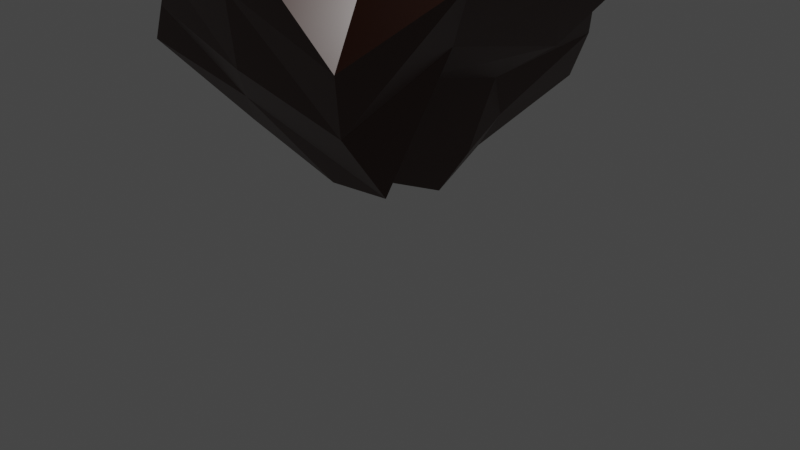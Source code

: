 # Source: CS381Rock04.blend  (saved by Blender 3.1.7; exported with 4.5.12 LTS)
import bpy
from mathutils import Matrix  # noqa: F401  (used for matrix-valued properties, if any)

bpy.ops.wm.read_factory_settings(use_empty=True)
scene = bpy.context.scene
scene.name = 'Scene'

# ---- collections
col_collection = bpy.data.collections.new('Collection'); scene.collection.children.link(col_collection)

# ---- materials (node trees are filled in below, after node groups)
mat_astroidmaterial01 = bpy.data.materials.new('AstroidMaterial01')
mat_astroidmaterial01.alpha_threshold = 0.0
mat_astroidmaterial01.use_transparent_shadow = False
mat_astroidmaterial01.line_color = (0.0, 0.0, 0.0, 1.0)
mat_material = bpy.data.materials.new('Material')
mat_material.use_transparent_shadow = False

# ---- material node trees
mat_astroidmaterial01.use_nodes = True; mat_astroidmaterial01.node_tree.nodes.clear()
_N = mat_astroidmaterial01.node_tree.nodes; _L = mat_astroidmaterial01.node_tree.links
n0 = _N.new('ShaderNodeOutputMaterial'); n0.name = 'Material Output'; n0.location = (300, 300)
n1 = _N.new('ShaderNodeBsdfPrincipled'); n1.name = 'Principled BSDF'; n1.location = (10, 300)
n1.distribution = 'GGX'
n1.subsurface_method = 'RANDOM_WALK_SKIN'
n1.inputs[2].default_value = 0.4
n1.inputs[3].default_value = 1.45
n1.inputs[27].default_value = (0.0, 0.0, 0.0, 1.0)
n1.inputs[28].default_value = 1.0
n2 = _N.new('ShaderNodeRGB'); n2.name = 'RGB'; n2.location = (-280, 255)
n2.outputs[0].default_value = (0.04364, 0.01118, 0.004302, 1.0)
_L.new(n1.outputs[0], n0.inputs[0])
_L.new(n2.outputs[0], n1.inputs[0])
n0.is_active_output = True
mat_material.use_nodes = True; mat_material.node_tree.nodes.clear()
_N = mat_material.node_tree.nodes; _L = mat_material.node_tree.links
n0 = _N.new('ShaderNodeBsdfPrincipled'); n0.name = 'Principled BSDF'; n0.location = (10, 300)
n0.distribution = 'GGX'
n0.subsurface_method = 'RANDOM_WALK_SKIN'
n0.inputs[3].default_value = 1.45
n0.inputs[27].default_value = (0.0, 0.0, 0.0, 1.0)
n0.inputs[28].default_value = 1.0
n1 = _N.new('ShaderNodeOutputMaterial'); n1.name = 'Material Output'; n1.location = (300, 300)
_L.new(n0.outputs[0], n1.inputs[0])
n1.is_active_output = True

# ---- world
world_world = bpy.data.worlds.new('World'); scene.world = world_world
world_world.use_nodes = True; world_world.node_tree.nodes.clear()
_N = world_world.node_tree.nodes; _L = world_world.node_tree.links
n0 = _N.new('ShaderNodeOutputWorld'); n0.name = 'World Output'; n0.location = (300, 300)
n1 = _N.new('ShaderNodeBackground'); n1.name = 'Background'; n1.location = (10, 300)
n1.inputs[0].default_value = (0.05088, 0.05088, 0.05088, 1.0)
_L.new(n1.outputs[0], n0.inputs[0])
n0.is_active_output = True
world_world.color = (0.05088, 0.05088, 0.05088)
world_world.use_sun_shadow = False
world_world.sun_shadow_jitter_overblur = 0.0

# ---- cameras
cam_camera = bpy.data.cameras.new('Camera')
cam_camera.clip_end = 100.0
cam_camera.ortho_scale = 7.314

# ---- lights
light_light = bpy.data.lights.new('Light', 'POINT')
light_light.transmission_factor = 0.0
light_light.energy = 1000.0
light_light.shadow_soft_size = 0.1
light_light.shadow_maximum_resolution = 0.006
light_light.use_absolute_resolution = True

# ---- meshes
me_cube = bpy.data.meshes.new('Cube')
me_cube.from_pydata([(1.18, -1.784, 2.227), (2.403, 0.2824, 2.915), (-0.7299, -0.3895, 0.4065), (0.009102, 1.735, 0.8369), (-0.9158, -1.735, 4.041), (-0.1875, 0.2121, 3.952), (-2.036, -1.37, 1.716), (-1.27, 0.9107, 2.714), (1.905, -1.07, 2.951), (-1.568, -0.2777, 2.091), (-0.1792, 0.7507, 0.0168), (-0.392, -0.8881, 3.784), (0.9888, -0.4534, 3.866), (-1.382, -0.7294, 0.8799), (-0.7595, 1.705, 1.829), (0.1695, -2.129, 3.495), (0.6761, -0.8229, 3.217), (-1.631, 0.6597, 1.533), (-0.4837, 0.3865, 2.996), (0.6813, -0.806, 0.7124), (-1.29, -1.649, 2.598), (1.421, 1.018, 2.038), (0.6843, -0.3522, 1.747), (-0.9076, -0.7339, 3.038), (0.4382, 0.2722, 2.458), (-0.3542, -1.603, 1.858), (-1.103, -1.692, 3.319), (1.788, 0.5634, 2.452), (-0.6171, -0.6539, 3.691), (-0.3356, 0.2993, 3.474), (0.8343, -1.445, 1.503), (1.223, -0.5422, 2.196), (0.7135, -0.09061, 3.162), (-0.09238, -1.866, 2.677), (2.074, -0.2376, 2.782), (-0.08506, 1.243, 0.4268), (-0.1793, -0.2626, 4.34), (-1.419, 0.3165, 2.402), (-1.171, 1.053, 1.634), (0.8324, -0.6382, 3.541), (-0.8067, 0.3657, 3.179), (0.7344, 0.5501, 1.55), (1.516, 0.4369, 2.06), (-0.536, 0.05396, 3.609), (-0.9024, 0.787, 2.907), (-0.1206, -0.7482, 0.5932), (0.3137, 0.6605, 0.628), (-0.1362, 0.8592, 2.097), (-0.868, -1.166, 1.369), (-1.663, -1.509, 2.157), (0.7928, 1.597, 1.347), (-1.205, -0.8089, 2.367), (-1.075, 0.1091, 2.684), (0.4204, 1.0, 0.9842)], [], [(48, 49, 6, 13), (17, 13, 6, 9), (28, 26, 4, 11), (47, 50, 3, 14), (46, 45, 2, 10), (16, 15, 0, 8), (39, 16, 8, 34), (53, 46, 10, 35), (43, 28, 11, 36), (38, 17, 9, 37), (35, 10, 17, 38), (36, 11, 16, 39), (11, 4, 15, 16), (44, 47, 14, 7), (10, 2, 13, 17), (45, 48, 13, 2), (30, 33, 25, 19), (29, 32, 24, 18), (52, 51, 23, 40), (42, 31, 22, 41), (31, 30, 19, 22), (32, 27, 21, 24), (51, 49, 20, 23), (33, 26, 20, 25), (15, 4, 26, 33), (12, 1, 27, 32), (8, 0, 30, 31), (34, 8, 31, 42), (5, 12, 32, 29), (0, 15, 33, 30), (40, 23, 28, 43), (23, 20, 26, 28), (18, 40, 43, 29), (1, 34, 42, 27), (27, 42, 41, 21), (44, 52, 40, 18), (5, 36, 39, 12), (3, 35, 38, 14), (14, 38, 37, 7), (29, 43, 36, 5), (50, 53, 35, 3), (12, 39, 34, 1), (21, 41, 53, 50), (7, 37, 52, 44), (9, 6, 49, 51), (37, 9, 51, 52), (19, 25, 48, 45), (18, 24, 47, 44), (41, 22, 46, 53), (22, 19, 45, 46), (24, 21, 50, 47), (25, 20, 49, 48)])
_uv = me_cube.uv_layers.new(name='UVMap')
_uv.uv.foreach_set('vector', [0.75, 0.6875, 0.875, 0.6875, 0.875, 0.75, 0.75, 0.75, 0.5, 0.875, 0.625, 0.875, 0.625, 1.0, 0.5, 1.0, 0.5, 0.1875, 0.625, 0.1875, 0.625, 0.25, 0.5, 0.25, 0.25, 0.6875, 0.375, 0.6875, 0.375, 0.75, 0.25, 0.75, 0.5, 0.6875, 0.625, 0.6875, 0.625, 0.75, 0.5, 0.75, 0.5, 0.375, 0.625, 0.375, 0.625, 0.5, 0.5, 0.5, 0.4375, 0.375, 0.5, 0.375, 0.5, 0.5, 0.4375, 0.5, 0.4375, 0.6875, 0.5, 0.6875, 0.5, 0.75, 0.4375, 0.75, 0.4375, 0.1875, 0.5, 0.1875, 0.5, 0.25, 0.4375, 0.25, 0.4375, 0.875, 0.5, 0.875, 0.5, 1.0, 0.4375, 1.0, 0.4375, 0.75, 0.5, 0.75, 0.5, 0.875, 0.4375, 0.875, 0.4375, 0.25, 0.5, 0.25, 0.5, 0.375, 0.4375, 0.375, 0.5, 0.25, 0.625, 0.25, 0.625, 0.375, 0.5, 0.375, 0.125, 0.6875, 0.25, 0.6875, 0.25, 0.75, 0.125, 0.75, 0.5, 0.75, 0.625, 0.75, 0.625, 0.875, 0.5, 0.875, 0.625, 0.6875, 0.75, 0.6875, 0.75, 0.75, 0.625, 0.75, 0.625, 0.5625, 0.75, 0.5625, 0.75, 0.625, 0.625, 0.625, 0.125, 0.5625, 0.25, 0.5625, 0.25, 0.625, 0.125, 0.625, 0.4375, 0.0625, 0.5, 0.0625, 0.5, 0.125, 0.4375, 0.125, 0.4375, 0.5625, 0.5, 0.5625, 0.5, 0.625, 0.4375, 0.625, 0.5, 0.5625, 0.625, 0.5625, 0.625, 0.625, 0.5, 0.625, 0.25, 0.5625, 0.375, 0.5625, 0.375, 0.625, 0.25, 0.625, 0.5, 0.0625, 0.625, 0.0625, 0.625, 0.125, 0.5, 0.125, 0.75, 0.5625, 0.875, 0.5625, 0.875, 0.625, 0.75, 0.625, 0.75, 0.5, 0.875, 0.5, 0.875, 0.5625, 0.75, 0.5625, 0.25, 0.5, 0.375, 0.5, 0.375, 0.5625, 0.25, 0.5625, 0.5, 0.5, 0.625, 0.5, 0.625, 0.5625, 0.5, 0.5625, 0.4375, 0.5, 0.5, 0.5, 0.5, 0.5625, 0.4375, 0.5625, 0.125, 0.5, 0.25, 0.5, 0.25, 0.5625, 0.125, 0.5625, 0.625, 0.5, 0.75, 0.5, 0.75, 0.5625, 0.625, 0.5625, 0.4375, 0.125, 0.5, 0.125, 0.5, 0.1875, 0.4375, 0.1875, 0.5, 0.125, 0.625, 0.125, 0.625, 0.1875, 0.5, 0.1875, 0.375, 0.125, 0.4375, 0.125, 0.4375, 0.1875, 0.375, 0.1875, 0.375, 0.5, 0.4375, 0.5, 0.4375, 0.5625, 0.375, 0.5625, 0.375, 0.5625, 0.4375, 0.5625, 0.4375, 0.625, 0.375, 0.625, 0.375, 0.0625, 0.4375, 0.0625, 0.4375, 0.125, 0.375, 0.125, 0.375, 0.25, 0.4375, 0.25, 0.4375, 0.375, 0.375, 0.375, 0.375, 0.75, 0.4375, 0.75, 0.4375, 0.875, 0.375, 0.875, 0.375, 0.875, 0.4375, 0.875, 0.4375, 1.0, 0.375, 1.0, 0.375, 0.1875, 0.4375, 0.1875, 0.4375, 0.25, 0.375, 0.25, 0.375, 0.6875, 0.4375, 0.6875, 0.4375, 0.75, 0.375, 0.75, 0.375, 0.375, 0.4375, 0.375, 0.4375, 0.5, 0.375, 0.5, 0.375, 0.625, 0.4375, 0.625, 0.4375, 0.6875, 0.375, 0.6875, 0.375, 0.0, 0.4375, 0.0, 0.4375, 0.0625, 0.375, 0.0625, 0.5, 0.0, 0.625, 0.0, 0.625, 0.0625, 0.5, 0.0625, 0.4375, 0.0, 0.5, 0.0, 0.5, 0.0625, 0.4375, 0.0625, 0.625, 0.625, 0.75, 0.625, 0.75, 0.6875, 0.625, 0.6875, 0.125, 0.625, 0.25, 0.625, 0.25, 0.6875, 0.125, 0.6875, 0.4375, 0.625, 0.5, 0.625, 0.5, 0.6875, 0.4375, 0.6875, 0.5, 0.625, 0.625, 0.625, 0.625, 0.6875, 0.5, 0.6875, 0.25, 0.625, 0.375, 0.625, 0.375, 0.6875, 0.25, 0.6875, 0.75, 0.625, 0.875, 0.625, 0.875, 0.6875, 0.75, 0.6875])
me_cube.materials.append(mat_astroidmaterial01)
me_cube.materials.append(mat_material)
me_cube.use_remesh_preserve_volume = False
me_cube.use_remesh_preserve_attributes = False
me_cube.use_mirror_vertex_groups = False
me_cube.update()

# ---- objects
ob_cube = bpy.data.objects.new('Cube', me_cube)
ob_light = bpy.data.objects.new('Light', light_light)
ob_camera = bpy.data.objects.new('Camera', cam_camera)

# ---- transforms, parenting, visibility, modifiers, constraints
ob_cube.location = (0.0, 0.0, 0.0)
ob_cube.lock_rotations_4d = False
ob_cube.empty_display_type = 'ARROWS'
ob_cube.lineart.crease_threshold = 0.0
ob_light.location = (4.076, 1.005, 5.904)
ob_light.rotation_euler = (0.6503, 0.05522, 1.866)
ob_light.lock_rotations_4d = False
ob_light.empty_display_type = 'ARROWS'
ob_light.color = (0.0, 0.0, 0.0, 0.0)
ob_light.lineart.crease_threshold = 0.0
ob_camera.location = (7.359, -6.926, 4.958)
ob_camera.rotation_euler = (1.109, 0.0, 0.8149)
ob_camera.lock_rotations_4d = False
ob_camera.empty_display_type = 'ARROWS'
ob_camera.color = (0.0, 0.0, 0.0, 0.0)
ob_camera.display_type = 'WIRE'
ob_camera.lineart.crease_threshold = 0.0

# ---- collection membership
col_collection.objects.link(ob_cube)
col_collection.objects.link(ob_light)
col_collection.objects.link(ob_camera)

# ---- scene / render settings (as saved in the file)
scene.camera = ob_camera
scene.frame_start = 1; scene.frame_end = 250; scene.frame_set(1)
scene.render.engine = 'BLENDER_EEVEE_NEXT'
scene.cycles.sampling_pattern = 'TABULATED_SOBOL'
scene.cycles.use_light_tree = False
scene.view_settings.view_transform = 'Filmic'
bpy.context.view_layer.update()
